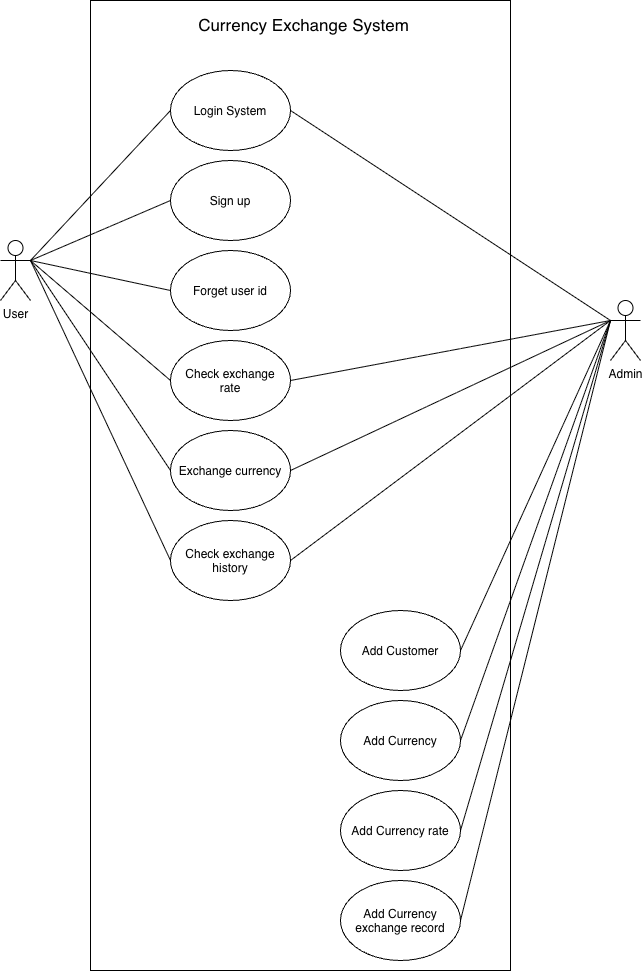

The diagram above was exported from draw.io. Its source (the exported page's mxGraphModel, read from the mxfile embedded in the PNG):
<mxGraphModel dx="1548" dy="1014" grid="1" gridSize="10" guides="1" tooltips="1" connect="1" arrows="1" fold="1" page="1" pageScale="1" pageWidth="827" pageHeight="1169" math="0" shadow="0">
  <root>
    <mxCell id="0" />
    <mxCell id="1" parent="0" />
    <mxCell id="9MO-ELuOjZt6GtM2mVEb-1" parent="1" style="rounded=0;whiteSpace=wrap;html=1;" value="" vertex="1">
      <mxGeometry height="970" width="420" x="200" y="60" as="geometry" />
    </mxCell>
    <mxCell id="9MO-ELuOjZt6GtM2mVEb-2" parent="1" style="text;html=1;whiteSpace=wrap;strokeColor=none;fillColor=none;align=center;verticalAlign=middle;rounded=0;" value="&lt;font style=&quot;font-size: 17px;&quot;&gt;Currency Exchange System&lt;/font&gt;" vertex="1">
      <mxGeometry height="30" width="215" x="306" y="70" as="geometry" />
    </mxCell>
    <mxCell id="9MO-ELuOjZt6GtM2mVEb-4" parent="1" style="ellipse;whiteSpace=wrap;html=1;shapeInside=1;" value="Login System" vertex="1">
      <mxGeometry height="80" width="120" x="280" y="130" as="geometry" />
    </mxCell>
    <mxCell id="9MO-ELuOjZt6GtM2mVEb-5" parent="1" style="ellipse;whiteSpace=wrap;html=1;shapeInside=1;" value="Sign up" vertex="1">
      <mxGeometry height="80" width="120" x="280" y="220" as="geometry" />
    </mxCell>
    <mxCell id="9MO-ELuOjZt6GtM2mVEb-6" parent="1" style="ellipse;whiteSpace=wrap;html=1;shapeInside=1;" value="Forget user id" vertex="1">
      <mxGeometry height="80" width="120" x="280" y="310" as="geometry" />
    </mxCell>
    <mxCell id="9MO-ELuOjZt6GtM2mVEb-7" parent="1" style="ellipse;whiteSpace=wrap;html=1;shapeInside=1;" value="Check exchange rate" vertex="1">
      <mxGeometry height="80" width="120" x="280" y="400" as="geometry" />
    </mxCell>
    <mxCell id="9MO-ELuOjZt6GtM2mVEb-8" parent="1" style="ellipse;whiteSpace=wrap;html=1;shapeInside=1;" value="Exchange currency" vertex="1">
      <mxGeometry height="80" width="120" x="280" y="490" as="geometry" />
    </mxCell>
    <mxCell id="9MO-ELuOjZt6GtM2mVEb-9" parent="1" style="ellipse;whiteSpace=wrap;html=1;shapeInside=1;" value="Add Customer" vertex="1">
      <mxGeometry height="80" width="120" x="450" y="670" as="geometry" />
    </mxCell>
    <object label="User" id="9MO-ELuOjZt6GtM2mVEb-10">
      <mxCell parent="1" style="shape=umlActor;verticalLabelPosition=bottom;verticalAlign=top;html=1;outlineConnect=0;" vertex="1">
        <mxGeometry height="60" width="30" x="110" y="300" as="geometry" />
      </mxCell>
    </object>
    <mxCell id="9MO-ELuOjZt6GtM2mVEb-12" parent="1" style="ellipse;whiteSpace=wrap;html=1;shapeInside=1;" value="Add Currency" vertex="1">
      <mxGeometry height="80" width="120" x="450" y="760" as="geometry" />
    </mxCell>
    <mxCell id="9MO-ELuOjZt6GtM2mVEb-13" parent="1" style="ellipse;whiteSpace=wrap;html=1;shapeInside=1;" value="Check exchange history" vertex="1">
      <mxGeometry height="80" width="120" x="280" y="580" as="geometry" />
    </mxCell>
    <mxCell id="9MO-ELuOjZt6GtM2mVEb-14" parent="1" style="ellipse;whiteSpace=wrap;html=1;shapeInside=1;" value="Add Currency rate" vertex="1">
      <mxGeometry height="80" width="120" x="450" y="850" as="geometry" />
    </mxCell>
    <mxCell id="9MO-ELuOjZt6GtM2mVEb-15" parent="1" style="ellipse;whiteSpace=wrap;html=1;shapeInside=1;" value="Add Currency exchange record" vertex="1">
      <mxGeometry height="80" width="120" x="450" y="940" as="geometry" />
    </mxCell>
    <mxCell id="9MO-ELuOjZt6GtM2mVEb-18" edge="1" parent="1" source="9MO-ELuOjZt6GtM2mVEb-10" style="endArrow=none;html=1;rounded=0;exitX=1;exitY=0.3333333333333333;exitDx=0;exitDy=0;exitPerimeter=0;entryX=0;entryY=0.5;entryDx=0;entryDy=0;" target="9MO-ELuOjZt6GtM2mVEb-4" value="">
      <mxGeometry height="50" relative="1" width="50" as="geometry">
        <mxPoint x="370" y="470" as="sourcePoint" />
        <mxPoint x="420" y="420" as="targetPoint" />
      </mxGeometry>
    </mxCell>
    <mxCell id="9MO-ELuOjZt6GtM2mVEb-22" edge="1" parent="1" source="9MO-ELuOjZt6GtM2mVEb-10" style="endArrow=none;html=1;rounded=0;exitX=1;exitY=0.3333333333333333;exitDx=0;exitDy=0;exitPerimeter=0;entryX=0;entryY=0.5;entryDx=0;entryDy=0;" target="9MO-ELuOjZt6GtM2mVEb-5" value="">
      <mxGeometry height="50" relative="1" width="50" as="geometry">
        <mxPoint x="360" y="510" as="sourcePoint" />
        <mxPoint x="410" y="460" as="targetPoint" />
      </mxGeometry>
    </mxCell>
    <mxCell id="9MO-ELuOjZt6GtM2mVEb-23" edge="1" parent="1" source="9MO-ELuOjZt6GtM2mVEb-6" style="endArrow=none;html=1;rounded=0;entryX=1;entryY=0.3333333333333333;entryDx=0;entryDy=0;entryPerimeter=0;exitX=0;exitY=0.5;exitDx=0;exitDy=0;" target="9MO-ELuOjZt6GtM2mVEb-10" value="">
      <mxGeometry height="50" relative="1" width="50" as="geometry">
        <mxPoint x="110" y="520" as="sourcePoint" />
        <mxPoint x="160" y="470" as="targetPoint" />
      </mxGeometry>
    </mxCell>
    <mxCell id="9MO-ELuOjZt6GtM2mVEb-24" edge="1" parent="1" source="9MO-ELuOjZt6GtM2mVEb-10" style="endArrow=none;html=1;rounded=0;exitX=1;exitY=0.3333333333333333;exitDx=0;exitDy=0;exitPerimeter=0;entryX=0;entryY=0.5;entryDx=0;entryDy=0;" target="9MO-ELuOjZt6GtM2mVEb-7" value="">
      <mxGeometry height="50" relative="1" width="50" as="geometry">
        <mxPoint x="160" y="390" as="sourcePoint" />
        <mxPoint x="410" y="510" as="targetPoint" />
      </mxGeometry>
    </mxCell>
    <mxCell id="9MO-ELuOjZt6GtM2mVEb-25" edge="1" parent="1" source="9MO-ELuOjZt6GtM2mVEb-8" style="endArrow=none;html=1;rounded=0;entryX=1;entryY=0.3333333333333333;entryDx=0;entryDy=0;entryPerimeter=0;exitX=0;exitY=0.5;exitDx=0;exitDy=0;" target="9MO-ELuOjZt6GtM2mVEb-10" value="">
      <mxGeometry height="50" relative="1" width="50" as="geometry">
        <mxPoint x="500" y="540" as="sourcePoint" />
        <mxPoint x="550" y="490" as="targetPoint" />
      </mxGeometry>
    </mxCell>
    <mxCell id="9MO-ELuOjZt6GtM2mVEb-26" edge="1" parent="1" source="9MO-ELuOjZt6GtM2mVEb-13" style="endArrow=none;html=1;rounded=0;entryX=1;entryY=0.3333333333333333;entryDx=0;entryDy=0;entryPerimeter=0;exitX=0;exitY=0.5;exitDx=0;exitDy=0;" target="9MO-ELuOjZt6GtM2mVEb-10" value="">
      <mxGeometry height="50" relative="1" width="50" as="geometry">
        <mxPoint x="840" y="880" as="sourcePoint" />
        <mxPoint x="700" y="580" as="targetPoint" />
      </mxGeometry>
    </mxCell>
    <mxCell id="9MO-ELuOjZt6GtM2mVEb-27" parent="1" style="shape=umlActor;verticalLabelPosition=bottom;verticalAlign=top;html=1;outlineConnect=0;" value="Admin" vertex="1">
      <mxGeometry height="60" width="30" x="720" y="360" as="geometry" />
    </mxCell>
    <mxCell id="9MO-ELuOjZt6GtM2mVEb-30" edge="1" parent="1" source="9MO-ELuOjZt6GtM2mVEb-4" style="endArrow=none;html=1;rounded=0;entryX=0;entryY=0.3333333333333333;entryDx=0;entryDy=0;entryPerimeter=0;exitX=1;exitY=0.5;exitDx=0;exitDy=0;" target="9MO-ELuOjZt6GtM2mVEb-27" value="">
      <mxGeometry height="50" relative="1" width="50" as="geometry">
        <mxPoint x="530" y="470" as="sourcePoint" />
        <mxPoint x="580" y="420" as="targetPoint" />
      </mxGeometry>
    </mxCell>
    <mxCell id="9MO-ELuOjZt6GtM2mVEb-31" edge="1" parent="1" source="9MO-ELuOjZt6GtM2mVEb-7" style="endArrow=none;html=1;rounded=0;entryX=0;entryY=0.3333333333333333;entryDx=0;entryDy=0;entryPerimeter=0;exitX=1;exitY=0.5;exitDx=0;exitDy=0;" target="9MO-ELuOjZt6GtM2mVEb-27" value="">
      <mxGeometry height="50" relative="1" width="50" as="geometry">
        <mxPoint x="530" y="470" as="sourcePoint" />
        <mxPoint x="580" y="420" as="targetPoint" />
      </mxGeometry>
    </mxCell>
    <mxCell id="9MO-ELuOjZt6GtM2mVEb-32" edge="1" parent="1" source="9MO-ELuOjZt6GtM2mVEb-8" style="endArrow=none;html=1;rounded=0;entryX=0;entryY=0.3333333333333333;entryDx=0;entryDy=0;entryPerimeter=0;exitX=1;exitY=0.5;exitDx=0;exitDy=0;" target="9MO-ELuOjZt6GtM2mVEb-27" value="">
      <mxGeometry height="50" relative="1" width="50" as="geometry">
        <mxPoint x="530" y="470" as="sourcePoint" />
        <mxPoint x="580" y="420" as="targetPoint" />
      </mxGeometry>
    </mxCell>
    <mxCell id="9MO-ELuOjZt6GtM2mVEb-33" edge="1" parent="1" source="9MO-ELuOjZt6GtM2mVEb-13" style="endArrow=none;html=1;rounded=0;exitX=1;exitY=0.5;exitDx=0;exitDy=0;entryX=0;entryY=0.3333333333333333;entryDx=0;entryDy=0;entryPerimeter=0;" target="9MO-ELuOjZt6GtM2mVEb-27" value="">
      <mxGeometry height="50" relative="1" width="50" as="geometry">
        <mxPoint x="530" y="470" as="sourcePoint" />
        <mxPoint x="580" y="420" as="targetPoint" />
      </mxGeometry>
    </mxCell>
    <mxCell id="9MO-ELuOjZt6GtM2mVEb-34" edge="1" parent="1" source="9MO-ELuOjZt6GtM2mVEb-9" style="endArrow=none;html=1;rounded=0;entryX=0;entryY=0.3333333333333333;entryDx=0;entryDy=0;entryPerimeter=0;exitX=1;exitY=0.5;exitDx=0;exitDy=0;" target="9MO-ELuOjZt6GtM2mVEb-27" value="">
      <mxGeometry height="50" relative="1" width="50" as="geometry">
        <mxPoint x="530" y="560" as="sourcePoint" />
        <mxPoint x="580" y="510" as="targetPoint" />
      </mxGeometry>
    </mxCell>
    <mxCell id="9MO-ELuOjZt6GtM2mVEb-35" edge="1" parent="1" source="9MO-ELuOjZt6GtM2mVEb-12" style="endArrow=none;html=1;rounded=0;entryX=0;entryY=0.3333333333333333;entryDx=0;entryDy=0;entryPerimeter=0;exitX=1;exitY=0.5;exitDx=0;exitDy=0;" target="9MO-ELuOjZt6GtM2mVEb-27" value="">
      <mxGeometry height="50" relative="1" width="50" as="geometry">
        <mxPoint x="530" y="710" as="sourcePoint" />
        <mxPoint x="580" y="660" as="targetPoint" />
      </mxGeometry>
    </mxCell>
    <mxCell id="9MO-ELuOjZt6GtM2mVEb-36" edge="1" parent="1" source="9MO-ELuOjZt6GtM2mVEb-14" style="endArrow=none;html=1;rounded=0;entryX=0;entryY=0.3333333333333333;entryDx=0;entryDy=0;entryPerimeter=0;exitX=1;exitY=0.5;exitDx=0;exitDy=0;" target="9MO-ELuOjZt6GtM2mVEb-27" value="">
      <mxGeometry height="50" relative="1" width="50" as="geometry">
        <mxPoint x="530" y="710" as="sourcePoint" />
        <mxPoint x="580" y="660" as="targetPoint" />
      </mxGeometry>
    </mxCell>
    <mxCell id="9MO-ELuOjZt6GtM2mVEb-37" edge="1" parent="1" source="9MO-ELuOjZt6GtM2mVEb-15" style="endArrow=none;html=1;rounded=0;entryX=0;entryY=0.3333333333333333;entryDx=0;entryDy=0;entryPerimeter=0;exitX=1;exitY=0.5;exitDx=0;exitDy=0;" target="9MO-ELuOjZt6GtM2mVEb-27" value="">
      <mxGeometry height="50" relative="1" width="50" as="geometry">
        <mxPoint x="630" y="720" as="sourcePoint" />
        <mxPoint x="680" y="670" as="targetPoint" />
      </mxGeometry>
    </mxCell>
  </root>
</mxGraphModel>